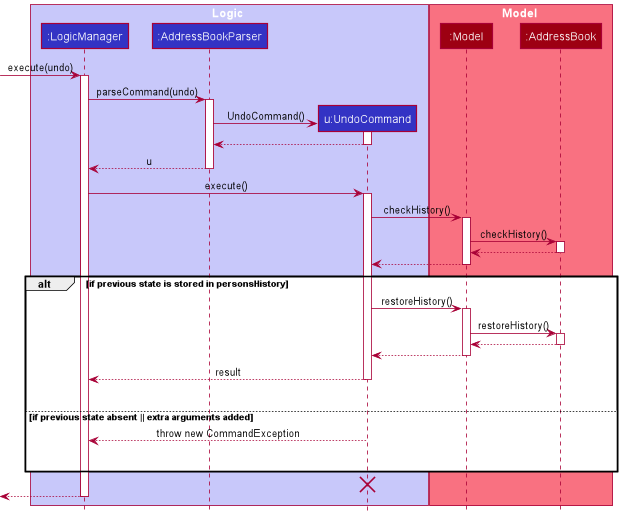

The diagram above was rendered by PlantUML. Its source (embedded in the PNG):
@startuml
!include style.puml

box Logic LOGIC_COLOR_T1
participant ":LogicManager" as LogicManager LOGIC_COLOR
participant ":AddressBookParser" as AddressBookParser LOGIC_COLOR
participant "u:UndoCommand" as UndoCommand LOGIC_COLOR
end box

box Model MODEL_COLOR_T1
participant ":Model" as Model MODEL_COLOR
participant ":AddressBook" as AddressBook MODEL_COLOR
end box
[-> LogicManager : execute(undo)
activate LogicManager

LogicManager -> AddressBookParser : parseCommand(undo)
activate AddressBookParser

create UndoCommand
AddressBookParser -> UndoCommand : UndoCommand()
activate UndoCommand

UndoCommand --> AddressBookParser
deactivate UndoCommand

AddressBookParser --> LogicManager : u
deactivate AddressBookParser

LogicManager -> UndoCommand : execute()
activate UndoCommand

UndoCommand -> Model : checkHistory()
activate Model

Model -> AddressBook : checkHistory()
activate AddressBook

AddressBook --> Model
deactivate AddressBook

Model --> UndoCommand
deactivate Model

alt if previous state is stored in personsHistory

    UndoCommand -> Model : restoreHistory()
    activate Model

    Model -> AddressBook : restoreHistory()
    activate AddressBook

    AddressBook --> Model
    deactivate AddressBook

    Model --> UndoCommand
    deactivate Model

    UndoCommand --> LogicManager : result
    deactivate UndoCommand
    UndoCommand -[hidden]-> LogicManager : result

else if previous state absent || extra arguments added

    UndoCommand --> LogicManager : throw new CommandException
    deactivate UndoCommand
    UndoCommand -[hidden]-> LogicManager : result

end

destroy UndoCommand

[<--LogicManager
deactivate LogicManager
@enduml